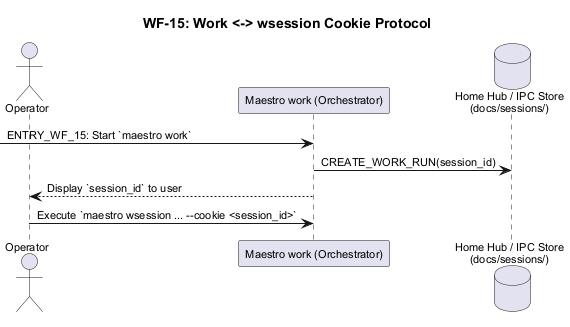

The diagram above was rendered by PlantUML. Its source (embedded in the PNG):
@startuml test_wf15

!include _shared.puml

title WF-15: Work <-> wsession Cookie Protocol

actor Operator
participant "Maestro work (Orchestrator)" as Orchestrator
database "Home Hub / IPC Store\n(docs/sessions/)" as IPCStore

-> Orchestrator: ENTRY_WF_15: Start `maestro work`
Orchestrator -> IPCStore: CREATE_WORK_RUN(session_id)
Orchestrator --> Operator: Display `session_id` to user
Operator -> Orchestrator: Execute `maestro wsession ... --cookie <session_id>`

@enduml